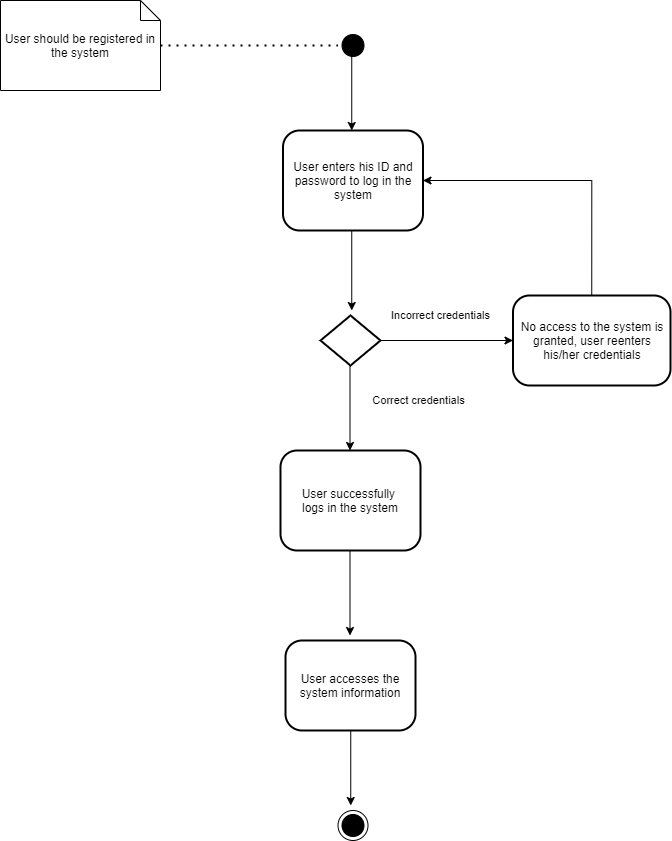

The diagram above was exported from draw.io. Its source (the exported page's mxGraphModel, read from the mxfile embedded in the PNG):
<mxGraphModel dx="560" dy="487" grid="1" gridSize="10" guides="1" tooltips="1" connect="1" arrows="1" fold="1" page="1" pageScale="1" pageWidth="1100" pageHeight="1700" math="0" shadow="0">
  <root>
    <mxCell id="TEtK6KmfLNXXkMjEvgqu-0" />
    <mxCell id="TEtK6KmfLNXXkMjEvgqu-1" parent="TEtK6KmfLNXXkMjEvgqu-0" />
    <mxCell id="TEtK6KmfLNXXkMjEvgqu-2" value="" style="ellipse;html=1;shape=startState;fillColor=#000000;" vertex="1" parent="TEtK6KmfLNXXkMjEvgqu-1">
      <mxGeometry x="387.5" y="140" width="30" height="30" as="geometry" />
    </mxCell>
    <mxCell id="TEtK6KmfLNXXkMjEvgqu-3" value="User should be registered in the system" style="shape=note;size=20;whiteSpace=wrap;html=1;" vertex="1" parent="TEtK6KmfLNXXkMjEvgqu-1">
      <mxGeometry x="50" y="110" width="160" height="90" as="geometry" />
    </mxCell>
    <mxCell id="TEtK6KmfLNXXkMjEvgqu-4" value="" style="endArrow=none;dashed=1;html=1;dashPattern=1 3;strokeWidth=2;entryX=0;entryY=0.5;entryDx=0;entryDy=0;" edge="1" parent="TEtK6KmfLNXXkMjEvgqu-1" source="TEtK6KmfLNXXkMjEvgqu-3" target="TEtK6KmfLNXXkMjEvgqu-2">
      <mxGeometry width="50" height="50" relative="1" as="geometry">
        <mxPoint x="210" y="350" as="sourcePoint" />
        <mxPoint x="400" y="195" as="targetPoint" />
      </mxGeometry>
    </mxCell>
    <mxCell id="TEtK6KmfLNXXkMjEvgqu-5" value="User enters his ID and password to log in the system" style="rounded=1;whiteSpace=wrap;html=1;absoluteArcSize=1;arcSize=33;strokeWidth=2;" vertex="1" parent="TEtK6KmfLNXXkMjEvgqu-1">
      <mxGeometry x="332.5" y="240" width="140" height="100" as="geometry" />
    </mxCell>
    <mxCell id="TEtK6KmfLNXXkMjEvgqu-6" value="" style="strokeWidth=2;html=1;shape=mxgraph.flowchart.decision;whiteSpace=wrap;" vertex="1" parent="TEtK6KmfLNXXkMjEvgqu-1">
      <mxGeometry x="370" y="425" width="60" height="50" as="geometry" />
    </mxCell>
    <mxCell id="TEtK6KmfLNXXkMjEvgqu-7" value="Incorrect credentials&lt;span style=&quot;color: rgba(0 , 0 , 0 , 0) ; font-family: monospace ; font-size: 0px ; background-color: rgb(248 , 249 , 250)&quot;&gt;%3CmxGraphModel%3E%3Croot%3E%3CmxCell%20id%3D%220%22%2F%3E%3CmxCell%20id%3D%221%22%20parent%3D%220%22%2F%3E%3CmxCell%20id%3D%222%22%20value%3D%22%22%20style%3D%22edgeStyle%3DorthogonalEdgeStyle%3Brounded%3D0%3BorthogonalLoop%3D1%3BjettySize%3Dauto%3Bhtml%3D1%3B%22%20edge%3D%221%22%20parent%3D%221%22%3E%3CmxGeometry%20relative%3D%221%22%20as%3D%22geometry%22%3E%3CmxPoint%20x%3D%22401.25%22%20y%3D%22340%22%20as%3D%22sourcePoint%22%2F%3E%3CmxPoint%20x%3D%22401.25%22%20y%3D%22420%22%20as%3D%22targetPoint%22%2F%3E%3C%2FmxGeometry%3E%3C%2FmxCell%3E%3C%2Froot%3E%3C%2FmxGraphModel%3E&lt;/span&gt;" style="edgeLabel;html=1;align=center;verticalAlign=middle;resizable=0;points=[];" vertex="1" connectable="0" parent="TEtK6KmfLNXXkMjEvgqu-1">
      <mxGeometry x="489.99500065103325" y="424.9998437520345" as="geometry" />
    </mxCell>
    <mxCell id="TEtK6KmfLNXXkMjEvgqu-8" value="No access to the system is granted, user reenters his/her credentials" style="rounded=1;whiteSpace=wrap;html=1;absoluteArcSize=1;arcSize=33;strokeWidth=2;" vertex="1" parent="TEtK6KmfLNXXkMjEvgqu-1">
      <mxGeometry x="562.5" y="405" width="157.5" height="90" as="geometry" />
    </mxCell>
    <mxCell id="TEtK6KmfLNXXkMjEvgqu-18" value="" style="ellipse;html=1;shape=endState;fillColor=#000000;" vertex="1" parent="TEtK6KmfLNXXkMjEvgqu-1">
      <mxGeometry x="387.5" y="920" width="30" height="30" as="geometry" />
    </mxCell>
    <mxCell id="TEtK6KmfLNXXkMjEvgqu-19" value="" style="edgeStyle=orthogonalEdgeStyle;rounded=0;orthogonalLoop=1;jettySize=auto;html=1;strokeColor=#000000;" edge="1" parent="TEtK6KmfLNXXkMjEvgqu-1">
      <mxGeometry relative="1" as="geometry">
        <mxPoint x="400.25" y="830" as="sourcePoint" />
        <mxPoint x="400.25" y="915" as="targetPoint" />
      </mxGeometry>
    </mxCell>
    <mxCell id="TEtK6KmfLNXXkMjEvgqu-20" value="" style="edgeStyle=orthogonalEdgeStyle;rounded=0;orthogonalLoop=1;jettySize=auto;html=1;strokeColor=#000000;" edge="1" parent="TEtK6KmfLNXXkMjEvgqu-1">
      <mxGeometry relative="1" as="geometry">
        <mxPoint x="399.5" y="475" as="sourcePoint" />
        <mxPoint x="399.5" y="560" as="targetPoint" />
      </mxGeometry>
    </mxCell>
    <mxCell id="TEtK6KmfLNXXkMjEvgqu-22" value="" style="edgeStyle=orthogonalEdgeStyle;rounded=0;orthogonalLoop=1;jettySize=auto;html=1;strokeColor=#000000;exitX=0.5;exitY=1;exitDx=0;exitDy=0;entryX=0.5;entryY=0;entryDx=0;entryDy=0;" edge="1" parent="TEtK6KmfLNXXkMjEvgqu-1" target="TEtK6KmfLNXXkMjEvgqu-13">
      <mxGeometry relative="1" as="geometry">
        <mxPoint x="407.5" y="520" as="sourcePoint" />
        <mxPoint x="404.5" y="610" as="targetPoint" />
        <Array as="points">
          <mxPoint x="405" y="520" />
        </Array>
      </mxGeometry>
    </mxCell>
    <mxCell id="TEtK6KmfLNXXkMjEvgqu-23" value="" style="edgeStyle=orthogonalEdgeStyle;rounded=0;orthogonalLoop=1;jettySize=auto;html=1;" edge="1" parent="TEtK6KmfLNXXkMjEvgqu-1">
      <mxGeometry relative="1" as="geometry">
        <mxPoint x="401.25" y="340" as="sourcePoint" />
        <mxPoint x="401.25" y="420" as="targetPoint" />
      </mxGeometry>
    </mxCell>
    <mxCell id="TEtK6KmfLNXXkMjEvgqu-24" value="" style="edgeStyle=orthogonalEdgeStyle;rounded=0;orthogonalLoop=1;jettySize=auto;html=1;" edge="1" parent="TEtK6KmfLNXXkMjEvgqu-1">
      <mxGeometry relative="1" as="geometry">
        <mxPoint x="401.25" y="160" as="sourcePoint" />
        <mxPoint x="401.25" y="240" as="targetPoint" />
      </mxGeometry>
    </mxCell>
    <mxCell id="TEtK6KmfLNXXkMjEvgqu-26" value="" style="edgeStyle=orthogonalEdgeStyle;rounded=0;orthogonalLoop=1;jettySize=auto;html=1;strokeColor=#000000;entryX=0;entryY=0.5;entryDx=0;entryDy=0;exitX=1;exitY=0.5;exitDx=0;exitDy=0;exitPerimeter=0;" edge="1" parent="TEtK6KmfLNXXkMjEvgqu-1" source="TEtK6KmfLNXXkMjEvgqu-6" target="TEtK6KmfLNXXkMjEvgqu-8">
      <mxGeometry relative="1" as="geometry">
        <mxPoint x="442.5" y="450" as="sourcePoint" />
        <mxPoint x="427" y="445" as="targetPoint" />
      </mxGeometry>
    </mxCell>
    <mxCell id="TEtK6KmfLNXXkMjEvgqu-31" value="" style="edgeStyle=orthogonalEdgeStyle;rounded=0;orthogonalLoop=1;jettySize=auto;html=1;entryX=1;entryY=0.5;entryDx=0;entryDy=0;exitX=0.5;exitY=0;exitDx=0;exitDy=0;" edge="1" parent="TEtK6KmfLNXXkMjEvgqu-1" source="TEtK6KmfLNXXkMjEvgqu-8" target="TEtK6KmfLNXXkMjEvgqu-5">
      <mxGeometry relative="1" as="geometry">
        <mxPoint x="622" y="300" as="sourcePoint" />
        <mxPoint x="622" y="380" as="targetPoint" />
      </mxGeometry>
    </mxCell>
    <mxCell id="TEtK6KmfLNXXkMjEvgqu-32" value="Correct credentials&lt;span style=&quot;color: rgba(0 , 0 , 0 , 0) ; font-family: monospace ; font-size: 0px ; background-color: rgb(248 , 249 , 250)&quot;&gt;%3CmxGraphModel%3E%3Croot%3E%3CmxCell%20id%3D%220%22%2F%3E%3CmxCell%20id%3D%221%22%20parent%3D%220%22%2F%3E%3CmxCell%20id%3D%222%22%20value%3D%22%22%20style%3D%22edgeStyle%3DorthogonalEdgeStyle%3Brounded%3D0%3BorthogonalLoop%3D1%3BjettySize%3Dauto%3Bhtml%3D1%3B%22%20edge%3D%221%22%20parent%3D%221%22%3E%3CmxGeometry%20relative%3D%221%22%20as%3D%22geometry%22%3E%3CmxPoint%20x%3D%22401.25%22%20y%3D%22340%22%20as%3D%22sourcePoint%22%2F%3E%3CmxPoint%20x%3D%22401.25%22%20y%3D%22420%22%20as%3D%22targetPoint%22%2F%3E%3C%2FmxGeometry%3E%3C%2FmxCell%3E%3C%2Froot%3E%3C%2FmxGraphModel%3E&lt;/span&gt;" style="edgeLabel;html=1;align=center;verticalAlign=middle;resizable=0;points=[];" vertex="1" connectable="0" parent="TEtK6KmfLNXXkMjEvgqu-1">
      <mxGeometry x="467.49500065103325" y="509.9998437520345" as="geometry" />
    </mxCell>
    <mxCell id="TEtK6KmfLNXXkMjEvgqu-33" value="User successfully &lt;br&gt;logs in the system" style="rounded=1;whiteSpace=wrap;html=1;absoluteArcSize=1;arcSize=33;strokeWidth=2;" vertex="1" parent="TEtK6KmfLNXXkMjEvgqu-1">
      <mxGeometry x="330" y="560" width="140" height="100" as="geometry" />
    </mxCell>
    <mxCell id="TEtK6KmfLNXXkMjEvgqu-34" value="" style="edgeStyle=orthogonalEdgeStyle;rounded=0;orthogonalLoop=1;jettySize=auto;html=1;strokeColor=#000000;" edge="1" parent="TEtK6KmfLNXXkMjEvgqu-1">
      <mxGeometry relative="1" as="geometry">
        <mxPoint x="399.5" y="660" as="sourcePoint" />
        <mxPoint x="399.5" y="745" as="targetPoint" />
      </mxGeometry>
    </mxCell>
    <mxCell id="TEtK6KmfLNXXkMjEvgqu-35" value="User accesses the&lt;br&gt;system information" style="rounded=1;whiteSpace=wrap;html=1;absoluteArcSize=1;arcSize=33;strokeWidth=2;" vertex="1" parent="TEtK6KmfLNXXkMjEvgqu-1">
      <mxGeometry x="335" y="750" width="130" height="90" as="geometry" />
    </mxCell>
  </root>
</mxGraphModel>